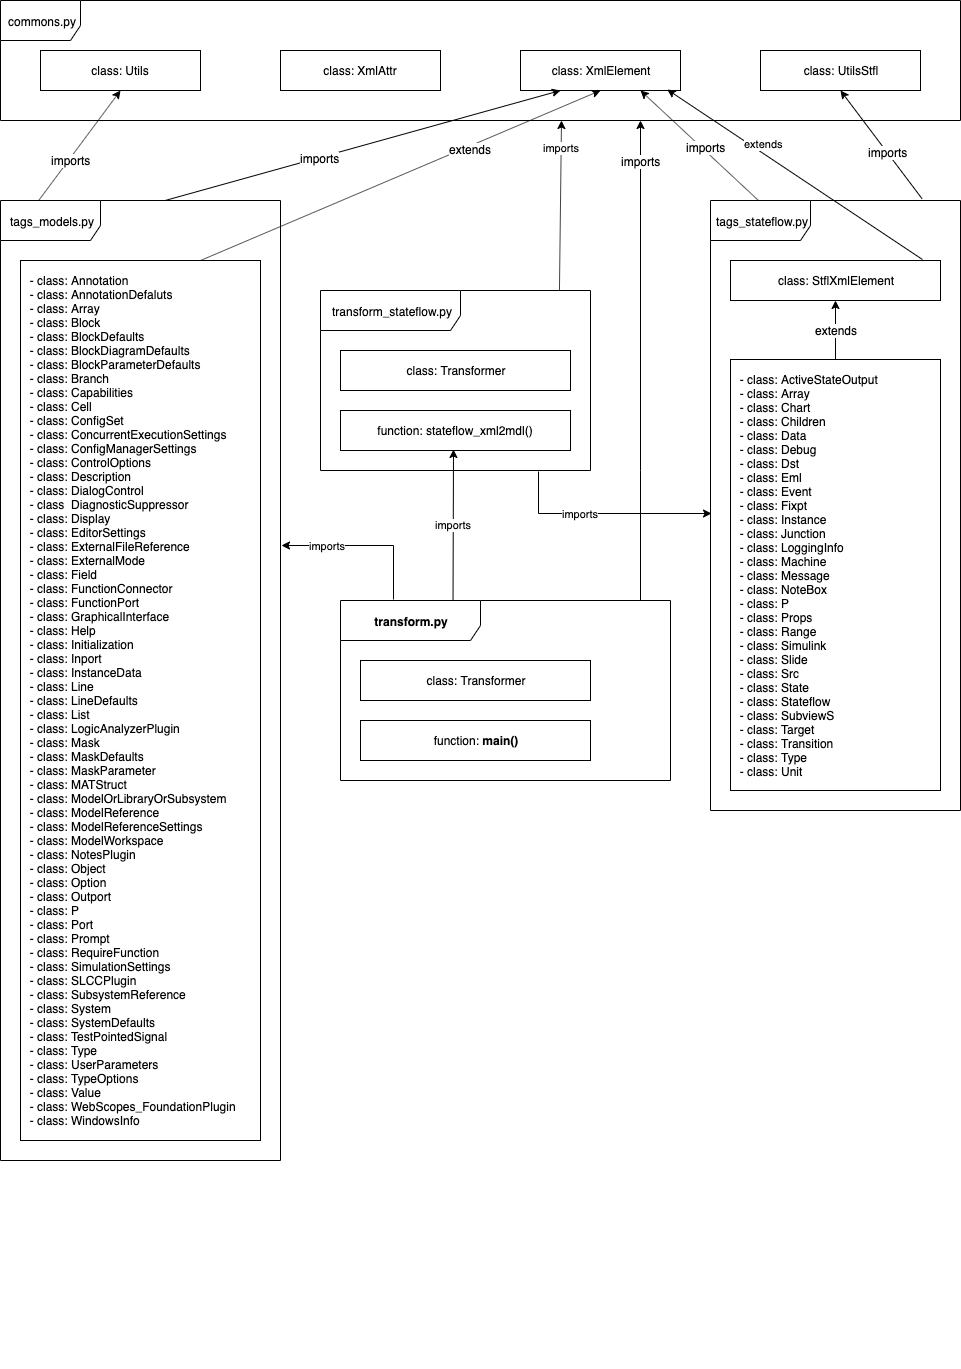

The diagram above was exported from draw.io. Its source (the exported page's mxGraphModel, read from the mxfile embedded in the PNG):
<mxGraphModel dx="2196" dy="3203" grid="1" gridSize="10" guides="1" tooltips="1" connect="1" arrows="1" fold="1" page="1" pageScale="1" pageWidth="850" pageHeight="1100" math="0" shadow="0">
  <root>
    <mxCell id="0" />
    <mxCell id="1" parent="0" />
    <mxCell id="HtfZ1Bi6Bz2Tyq0fk2Hr-20" style="edgeStyle=none;rounded=0;orthogonalLoop=1;jettySize=auto;html=1;exitX=0.25;exitY=0;exitDx=0;exitDy=0;" parent="1" edge="1">
      <mxGeometry relative="1" as="geometry">
        <mxPoint x="330" y="-800" as="sourcePoint" />
        <mxPoint x="330" y="-800" as="targetPoint" />
      </mxGeometry>
    </mxCell>
    <mxCell id="HtfZ1Bi6Bz2Tyq0fk2Hr-48" value="commons.py" style="shape=umlFrame;whiteSpace=wrap;html=1;width=80;height=40;" parent="1" vertex="1">
      <mxGeometry x="-160" y="-2160" width="960" height="120" as="geometry" />
    </mxCell>
    <mxCell id="HtfZ1Bi6Bz2Tyq0fk2Hr-49" value="class: Utils" style="rounded=0;whiteSpace=wrap;html=1;" parent="1" vertex="1">
      <mxGeometry x="-120" y="-2110" width="160" height="40" as="geometry" />
    </mxCell>
    <mxCell id="HtfZ1Bi6Bz2Tyq0fk2Hr-50" value="class: XmlAttr" style="rounded=0;whiteSpace=wrap;html=1;" parent="1" vertex="1">
      <mxGeometry x="120" y="-2110" width="160" height="40" as="geometry" />
    </mxCell>
    <mxCell id="HtfZ1Bi6Bz2Tyq0fk2Hr-51" value="class: XmlElement" style="rounded=0;whiteSpace=wrap;html=1;" parent="1" vertex="1">
      <mxGeometry x="360" y="-2110" width="160" height="40" as="geometry" />
    </mxCell>
    <mxCell id="HtfZ1Bi6Bz2Tyq0fk2Hr-52" value="class: UtilsStfl" style="rounded=0;whiteSpace=wrap;html=1;" parent="1" vertex="1">
      <mxGeometry x="600" y="-2110" width="160" height="40" as="geometry" />
    </mxCell>
    <mxCell id="HtfZ1Bi6Bz2Tyq0fk2Hr-58" style="edgeStyle=none;rounded=0;orthogonalLoop=1;jettySize=auto;html=1;entryX=0.5;entryY=1;entryDx=0;entryDy=0;exitX=0.121;exitY=0.006;exitDx=0;exitDy=0;exitPerimeter=0;" parent="1" source="HtfZ1Bi6Bz2Tyq0fk2Hr-53" target="HtfZ1Bi6Bz2Tyq0fk2Hr-49" edge="1">
      <mxGeometry relative="1" as="geometry" />
    </mxCell>
    <mxCell id="HtfZ1Bi6Bz2Tyq0fk2Hr-61" value="imports" style="text;html=1;align=center;verticalAlign=middle;resizable=0;points=[];;labelBackgroundColor=#ffffff;" parent="HtfZ1Bi6Bz2Tyq0fk2Hr-58" vertex="1" connectable="0">
      <mxGeometry x="-0.1859" y="-1" relative="1" as="geometry">
        <mxPoint as="offset" />
      </mxGeometry>
    </mxCell>
    <mxCell id="HtfZ1Bi6Bz2Tyq0fk2Hr-60" style="edgeStyle=none;rounded=0;orthogonalLoop=1;jettySize=auto;html=1;entryX=0.25;entryY=1;entryDx=0;entryDy=0;exitX=0.588;exitY=0;exitDx=0;exitDy=0;exitPerimeter=0;" parent="1" source="HtfZ1Bi6Bz2Tyq0fk2Hr-53" target="HtfZ1Bi6Bz2Tyq0fk2Hr-51" edge="1">
      <mxGeometry relative="1" as="geometry" />
    </mxCell>
    <mxCell id="HtfZ1Bi6Bz2Tyq0fk2Hr-63" value="imports" style="text;html=1;align=center;verticalAlign=middle;resizable=0;points=[];;labelBackgroundColor=#ffffff;" parent="HtfZ1Bi6Bz2Tyq0fk2Hr-60" vertex="1" connectable="0">
      <mxGeometry x="-0.2209" relative="1" as="geometry">
        <mxPoint as="offset" />
      </mxGeometry>
    </mxCell>
    <mxCell id="HtfZ1Bi6Bz2Tyq0fk2Hr-53" value="tags_models.py" style="shape=umlFrame;whiteSpace=wrap;html=1;width=100;height=40;" parent="1" vertex="1">
      <mxGeometry x="-160" y="-1960" width="280" height="960" as="geometry" />
    </mxCell>
    <mxCell id="HtfZ1Bi6Bz2Tyq0fk2Hr-65" style="edgeStyle=none;rounded=0;orthogonalLoop=1;jettySize=auto;html=1;entryX=0.5;entryY=1;entryDx=0;entryDy=0;exitX=0.846;exitY=-0.003;exitDx=0;exitDy=0;exitPerimeter=0;" parent="1" source="HtfZ1Bi6Bz2Tyq0fk2Hr-64" target="HtfZ1Bi6Bz2Tyq0fk2Hr-52" edge="1">
      <mxGeometry relative="1" as="geometry" />
    </mxCell>
    <mxCell id="HtfZ1Bi6Bz2Tyq0fk2Hr-68" value="imports" style="text;html=1;align=center;verticalAlign=middle;resizable=0;points=[];;labelBackgroundColor=#ffffff;" parent="HtfZ1Bi6Bz2Tyq0fk2Hr-65" vertex="1" connectable="0">
      <mxGeometry x="-0.1372" relative="1" as="geometry">
        <mxPoint as="offset" />
      </mxGeometry>
    </mxCell>
    <mxCell id="HtfZ1Bi6Bz2Tyq0fk2Hr-66" style="edgeStyle=none;rounded=0;orthogonalLoop=1;jettySize=auto;html=1;entryX=0.75;entryY=1;entryDx=0;entryDy=0;exitX=0.192;exitY=0;exitDx=0;exitDy=0;exitPerimeter=0;" parent="1" source="HtfZ1Bi6Bz2Tyq0fk2Hr-64" target="HtfZ1Bi6Bz2Tyq0fk2Hr-51" edge="1">
      <mxGeometry relative="1" as="geometry" />
    </mxCell>
    <mxCell id="HtfZ1Bi6Bz2Tyq0fk2Hr-69" value="imports" style="text;html=1;align=center;verticalAlign=middle;resizable=0;points=[];;labelBackgroundColor=#ffffff;" parent="HtfZ1Bi6Bz2Tyq0fk2Hr-66" vertex="1" connectable="0">
      <mxGeometry x="-0.0701" y="-3" relative="1" as="geometry">
        <mxPoint as="offset" />
      </mxGeometry>
    </mxCell>
    <mxCell id="HtfZ1Bi6Bz2Tyq0fk2Hr-64" value="tags_stateflow.py" style="shape=umlFrame;whiteSpace=wrap;html=1;width=100;height=40;" parent="1" vertex="1">
      <mxGeometry x="550" y="-1960" width="250" height="610" as="geometry" />
    </mxCell>
    <mxCell id="HtfZ1Bi6Bz2Tyq0fk2Hr-71" value="extends" style="rounded=0;orthogonalLoop=1;jettySize=auto;html=1;exitX=0.914;exitY=-0.025;exitDx=0;exitDy=0;entryX=0.917;entryY=0.975;entryDx=0;entryDy=0;entryPerimeter=0;exitPerimeter=0;" parent="1" source="HtfZ1Bi6Bz2Tyq0fk2Hr-70" target="HtfZ1Bi6Bz2Tyq0fk2Hr-51" edge="1">
      <mxGeometry x="0.2745" y="-9" relative="1" as="geometry">
        <mxPoint x="520" y="-2070" as="targetPoint" />
        <mxPoint x="-1" as="offset" />
      </mxGeometry>
    </mxCell>
    <mxCell id="HtfZ1Bi6Bz2Tyq0fk2Hr-70" value="class: StflXmlElement" style="rounded=0;whiteSpace=wrap;html=1;" parent="1" vertex="1">
      <mxGeometry x="570" y="-1900" width="210" height="40" as="geometry" />
    </mxCell>
    <mxCell id="HtfZ1Bi6Bz2Tyq0fk2Hr-75" style="edgeStyle=none;rounded=0;orthogonalLoop=1;jettySize=auto;html=1;entryX=0.5;entryY=1;entryDx=0;entryDy=0;exitX=0.75;exitY=0;exitDx=0;exitDy=0;" parent="1" source="HtfZ1Bi6Bz2Tyq0fk2Hr-73" target="HtfZ1Bi6Bz2Tyq0fk2Hr-51" edge="1">
      <mxGeometry relative="1" as="geometry" />
    </mxCell>
    <mxCell id="HtfZ1Bi6Bz2Tyq0fk2Hr-76" value="extends" style="text;html=1;align=center;verticalAlign=middle;resizable=0;points=[];;labelBackgroundColor=#ffffff;" parent="HtfZ1Bi6Bz2Tyq0fk2Hr-75" vertex="1" connectable="0">
      <mxGeometry x="0.3423" y="-3" relative="1" as="geometry">
        <mxPoint as="offset" />
      </mxGeometry>
    </mxCell>
    <mxCell id="HtfZ1Bi6Bz2Tyq0fk2Hr-73" value="&amp;nbsp; - class: Annotation&amp;nbsp; &lt;br&gt;&amp;nbsp; - class: AnnotationDefaluts&lt;br&gt;&amp;nbsp; - class: Array&lt;br&gt;&amp;nbsp; - class: Block&amp;nbsp;&lt;br&gt;&amp;nbsp; - class: BlockDefaults&amp;nbsp;&lt;br&gt;&amp;nbsp; - class: BlockDiagramDefaults&amp;nbsp;&lt;br&gt;&amp;nbsp; - class: BlockParameterDefaults&amp;nbsp;&lt;br&gt;&amp;nbsp; - class: Branch&amp;nbsp;&lt;br&gt;&amp;nbsp; - class: Capabilities&amp;nbsp;&lt;br&gt;&amp;nbsp; - class: Cell&amp;nbsp;&lt;br&gt;&amp;nbsp; - class: ConfigSet&amp;nbsp;&lt;br&gt;&amp;nbsp; - class: ConcurrentExecutionSettings&amp;nbsp;&lt;br&gt;&amp;nbsp; - class: ConfigManagerSettings&amp;nbsp;&lt;br&gt;&amp;nbsp; - class: ControlOptions&amp;nbsp;&lt;br&gt;&amp;nbsp; - class: Description&amp;nbsp;&lt;br&gt;&amp;nbsp; - class: DialogControl&amp;nbsp;&lt;br&gt;&amp;nbsp; - class&amp;nbsp; DiagnosticSuppressor&amp;nbsp;&lt;br&gt;&amp;nbsp; - class: Display&amp;nbsp;&lt;br&gt;&amp;nbsp; - class: EditorSettings&amp;nbsp;&lt;br&gt;&amp;nbsp; - class: ExternalFileReference&amp;nbsp;&lt;br&gt;&amp;nbsp; - class: ExternalMode&amp;nbsp;&lt;br&gt;&amp;nbsp; - class: Field&amp;nbsp;&lt;br&gt;&amp;nbsp; - class: FunctionConnector&amp;nbsp;&lt;br&gt;&amp;nbsp; - class: FunctionPort&amp;nbsp;&lt;br&gt;&amp;nbsp; - class: GraphicalInterface&amp;nbsp;&lt;br&gt;&amp;nbsp; - class: Help&amp;nbsp;&lt;br&gt;&amp;nbsp; - class: Initialization&amp;nbsp;&lt;br&gt;&amp;nbsp; - class: Inport&amp;nbsp;&lt;br&gt;&amp;nbsp; - class: InstanceData&amp;nbsp;&lt;br&gt;&amp;nbsp; - class: Line&amp;nbsp;&lt;br&gt;&amp;nbsp; - class: LineDefaults&amp;nbsp;&lt;br&gt;&amp;nbsp; - class: List&amp;nbsp;&lt;br&gt;&amp;nbsp; - class: LogicAnalyzerPlugin&amp;nbsp;&lt;br&gt;&amp;nbsp; - class: Mask&amp;nbsp;&lt;br&gt;&amp;nbsp; - class: MaskDefaults&amp;nbsp;&lt;br&gt;&amp;nbsp; - class: MaskParameter&amp;nbsp;&lt;br&gt;&amp;nbsp; - class: MATStruct&amp;nbsp;&lt;br&gt;&amp;nbsp; - class: ModelOrLibraryOrSubsystem&amp;nbsp;&lt;br&gt;&amp;nbsp; - class: ModelReference&amp;nbsp;&lt;br&gt;&amp;nbsp; - class: ModelReferenceSettings&amp;nbsp;&lt;br&gt;&amp;nbsp; - class: ModelWorkspace&amp;nbsp;&lt;br&gt;&amp;nbsp; - class: NotesPlugin&amp;nbsp;&lt;br&gt;&amp;nbsp; - class: Object&amp;nbsp;&lt;br&gt;&amp;nbsp; - class: Option&amp;nbsp;&lt;br&gt;&amp;nbsp; - class: Outport&amp;nbsp;&lt;br&gt;&amp;nbsp; - class: P&amp;nbsp;&lt;br&gt;&amp;nbsp; - class: Port&amp;nbsp;&lt;br&gt;&amp;nbsp; - class: Prompt&amp;nbsp;&lt;br&gt;&amp;nbsp; - class: RequireFunction&amp;nbsp;&lt;br&gt;&amp;nbsp; - class: SimulationSettings&amp;nbsp;&lt;br&gt;&amp;nbsp; - class: SLCCPlugin&amp;nbsp;&lt;br&gt;&amp;nbsp; - class: SubsystemReference&amp;nbsp;&lt;br&gt;&amp;nbsp; - class: System&amp;nbsp;&lt;br&gt;&amp;nbsp; - class: SystemDefaults&amp;nbsp;&lt;br&gt;&amp;nbsp; - class: TestPointedSignal&amp;nbsp;&lt;br&gt;&amp;nbsp; - class: Type&amp;nbsp;&lt;br&gt;&amp;nbsp; - class: UserParameters&amp;nbsp;&lt;br&gt;&amp;nbsp; - class: TypeOptions&amp;nbsp;&lt;br&gt;&amp;nbsp; - class: Value&amp;nbsp;&lt;br&gt;&amp;nbsp; - class: WebScopes_FoundationPlugin&amp;nbsp;&lt;br&gt;&amp;nbsp; - class: WindowsInfo&amp;nbsp;&amp;nbsp;" style="rounded=0;whiteSpace=wrap;html=1;align=left;" parent="1" vertex="1">
      <mxGeometry x="-140" y="-1900" width="240" height="880" as="geometry" />
    </mxCell>
    <mxCell id="HtfZ1Bi6Bz2Tyq0fk2Hr-77" value="&amp;nbsp; - class: ActiveStateOutput&lt;br&gt;&amp;nbsp; - class: Array&amp;nbsp;&lt;br&gt;&amp;nbsp; - class: Chart&amp;nbsp;&lt;br&gt;&amp;nbsp; - class: Children&amp;nbsp;&lt;br&gt;&amp;nbsp; - class: Data&amp;nbsp;&lt;br&gt;&amp;nbsp; - class: Debug&amp;nbsp;&lt;br&gt;&amp;nbsp; - class: Dst&amp;nbsp;&lt;br&gt;&amp;nbsp; - class: Eml&amp;nbsp;&lt;br&gt;&amp;nbsp; - class: Event&amp;nbsp;&lt;br&gt;&amp;nbsp; - class: Fixpt&amp;nbsp;&lt;br&gt;&amp;nbsp; - class: Instance&amp;nbsp;&lt;br&gt;&amp;nbsp; - class: Junction&amp;nbsp;&lt;br&gt;&amp;nbsp; - class: LoggingInfo&amp;nbsp;&lt;br&gt;&amp;nbsp; - class: Machine&amp;nbsp;&lt;br&gt;&amp;nbsp; - class: Message&amp;nbsp;&lt;br&gt;&amp;nbsp; - class: NoteBox&amp;nbsp;&lt;br&gt;&amp;nbsp; - class: P&amp;nbsp;&lt;br&gt;&amp;nbsp; - class: Props&amp;nbsp;&amp;nbsp;&lt;br&gt;&amp;nbsp; - class: Range&amp;nbsp;&lt;br&gt;&amp;nbsp; - class: Simulink&amp;nbsp;&lt;br&gt;&amp;nbsp; - class: Slide&amp;nbsp;&lt;br&gt;&amp;nbsp; - class: Src&amp;nbsp;&lt;br&gt;&amp;nbsp; - class: State&amp;nbsp;&lt;br&gt;&amp;nbsp; - class: Stateflow&amp;nbsp;&lt;br&gt;&amp;nbsp; - class: SubviewS&amp;nbsp;&lt;br&gt;&amp;nbsp; - class: Target&amp;nbsp;&lt;br&gt;&amp;nbsp; - class: Transition&amp;nbsp;&lt;br&gt;&amp;nbsp; - class: Type&amp;nbsp;&lt;br&gt;&amp;nbsp; - class: Unit&amp;nbsp;" style="rounded=0;whiteSpace=wrap;html=1;align=left;" parent="1" vertex="1">
      <mxGeometry x="570" y="-1801" width="210" height="431" as="geometry" />
    </mxCell>
    <mxCell id="HtfZ1Bi6Bz2Tyq0fk2Hr-78" value="" style="endArrow=classic;html=1;exitX=0.5;exitY=0;exitDx=0;exitDy=0;entryX=0.5;entryY=1;entryDx=0;entryDy=0;" parent="1" source="HtfZ1Bi6Bz2Tyq0fk2Hr-77" target="HtfZ1Bi6Bz2Tyq0fk2Hr-70" edge="1">
      <mxGeometry width="50" height="50" relative="1" as="geometry">
        <mxPoint x="680" y="-1810" as="sourcePoint" />
        <mxPoint x="730" y="-1860" as="targetPoint" />
      </mxGeometry>
    </mxCell>
    <mxCell id="HtfZ1Bi6Bz2Tyq0fk2Hr-79" value="extends" style="text;html=1;align=center;verticalAlign=middle;resizable=0;points=[];;labelBackgroundColor=#ffffff;" parent="HtfZ1Bi6Bz2Tyq0fk2Hr-78" vertex="1" connectable="0">
      <mxGeometry x="0.0286" relative="1" as="geometry">
        <mxPoint as="offset" />
      </mxGeometry>
    </mxCell>
    <mxCell id="HtfZ1Bi6Bz2Tyq0fk2Hr-111" value="imports" style="rounded=0;orthogonalLoop=1;jettySize=auto;html=1;entryX=0.004;entryY=0.511;entryDx=0;entryDy=0;entryPerimeter=0;exitX=0.807;exitY=1.006;exitDx=0;exitDy=0;exitPerimeter=0;edgeStyle=orthogonalEdgeStyle;" parent="1" source="HtfZ1Bi6Bz2Tyq0fk2Hr-80" edge="1">
      <mxGeometry x="-0.2186" relative="1" as="geometry">
        <mxPoint x="365" y="-1686" as="sourcePoint" />
        <mxPoint x="551" y="-1647" as="targetPoint" />
        <Array as="points">
          <mxPoint x="378" y="-1647" />
        </Array>
        <mxPoint as="offset" />
      </mxGeometry>
    </mxCell>
    <mxCell id="HtfZ1Bi6Bz2Tyq0fk2Hr-122" value="imports" style="rounded=0;orthogonalLoop=1;jettySize=auto;html=1;exitX=0.885;exitY=0;exitDx=0;exitDy=0;exitPerimeter=0;" parent="1" source="HtfZ1Bi6Bz2Tyq0fk2Hr-80" edge="1">
      <mxGeometry x="0.6829" relative="1" as="geometry">
        <mxPoint x="401" y="-1890" as="sourcePoint" />
        <mxPoint x="401" y="-2040" as="targetPoint" />
        <mxPoint as="offset" />
      </mxGeometry>
    </mxCell>
    <mxCell id="HtfZ1Bi6Bz2Tyq0fk2Hr-80" value="transform_stateflow.py" style="shape=umlFrame;whiteSpace=wrap;html=1;width=140;height=40;" parent="1" vertex="1">
      <mxGeometry x="160" y="-1870" width="270" height="180" as="geometry" />
    </mxCell>
    <mxCell id="HtfZ1Bi6Bz2Tyq0fk2Hr-82" value="function: stateflow_xml2mdl()" style="rounded=0;whiteSpace=wrap;html=1;" parent="1" vertex="1">
      <mxGeometry x="180" y="-1750" width="230" height="40" as="geometry" />
    </mxCell>
    <mxCell id="HtfZ1Bi6Bz2Tyq0fk2Hr-94" value="class: Transformer" style="rounded=0;whiteSpace=wrap;html=1;align=center;" parent="1" vertex="1">
      <mxGeometry x="180" y="-1810" width="230" height="40" as="geometry" />
    </mxCell>
    <mxCell id="HtfZ1Bi6Bz2Tyq0fk2Hr-107" value="imports" style="rounded=0;orthogonalLoop=1;jettySize=auto;html=1;exitX=0.341;exitY=0;exitDx=0;exitDy=0;exitPerimeter=0;" parent="1" source="HtfZ1Bi6Bz2Tyq0fk2Hr-99" edge="1">
      <mxGeometry relative="1" as="geometry">
        <mxPoint x="293" y="-1711" as="targetPoint" />
      </mxGeometry>
    </mxCell>
    <mxCell id="HtfZ1Bi6Bz2Tyq0fk2Hr-112" value="imports" style="edgeStyle=orthogonalEdgeStyle;rounded=0;orthogonalLoop=1;jettySize=auto;html=1;entryX=1.004;entryY=0.359;entryDx=0;entryDy=0;entryPerimeter=0;exitX=0.161;exitY=-0.006;exitDx=0;exitDy=0;exitPerimeter=0;" parent="1" source="HtfZ1Bi6Bz2Tyq0fk2Hr-99" target="HtfZ1Bi6Bz2Tyq0fk2Hr-53" edge="1">
      <mxGeometry x="0.4439" relative="1" as="geometry">
        <mxPoint as="offset" />
      </mxGeometry>
    </mxCell>
    <mxCell id="HtfZ1Bi6Bz2Tyq0fk2Hr-120" style="edgeStyle=orthogonalEdgeStyle;rounded=0;orthogonalLoop=1;jettySize=auto;html=1;entryX=0.667;entryY=1;entryDx=0;entryDy=0;entryPerimeter=0;" parent="1" source="HtfZ1Bi6Bz2Tyq0fk2Hr-99" target="HtfZ1Bi6Bz2Tyq0fk2Hr-48" edge="1">
      <mxGeometry relative="1" as="geometry">
        <Array as="points">
          <mxPoint x="480" y="-1690" />
          <mxPoint x="480" y="-1690" />
        </Array>
      </mxGeometry>
    </mxCell>
    <mxCell id="HtfZ1Bi6Bz2Tyq0fk2Hr-121" value="imports" style="text;html=1;align=center;verticalAlign=middle;resizable=0;points=[];;labelBackgroundColor=#ffffff;" parent="HtfZ1Bi6Bz2Tyq0fk2Hr-120" vertex="1" connectable="0">
      <mxGeometry x="0.3833" y="-1" relative="1" as="geometry">
        <mxPoint x="-1" y="-108" as="offset" />
      </mxGeometry>
    </mxCell>
    <mxCell id="HtfZ1Bi6Bz2Tyq0fk2Hr-99" value="&lt;b&gt;transform.py&lt;/b&gt;" style="shape=umlFrame;whiteSpace=wrap;html=1;width=140;height=40;" parent="1" vertex="1">
      <mxGeometry x="180" y="-1560" width="330" height="180" as="geometry" />
    </mxCell>
    <mxCell id="HtfZ1Bi6Bz2Tyq0fk2Hr-100" value="function: &lt;b&gt;main()&lt;/b&gt;" style="rounded=0;whiteSpace=wrap;html=1;" parent="1" vertex="1">
      <mxGeometry x="200" y="-1440" width="230" height="40" as="geometry" />
    </mxCell>
    <mxCell id="HtfZ1Bi6Bz2Tyq0fk2Hr-101" value="class: Transformer" style="rounded=0;whiteSpace=wrap;html=1;align=center;" parent="1" vertex="1">
      <mxGeometry x="200" y="-1500" width="230" height="40" as="geometry" />
    </mxCell>
  </root>
</mxGraphModel>